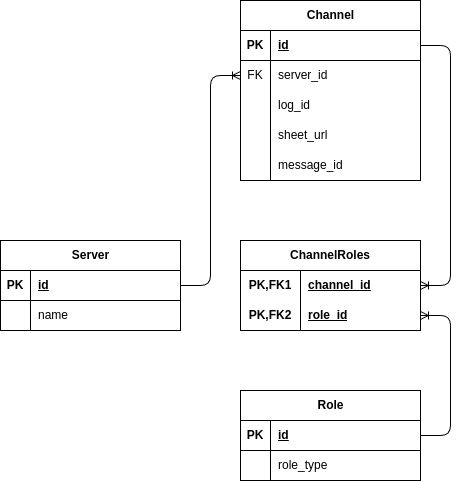

The diagram above was exported from draw.io. Its source (the exported page's mxGraphModel, read from the mxfile embedded in the PNG):
<mxGraphModel dx="533" dy="597" grid="1" gridSize="10" guides="1" tooltips="1" connect="1" arrows="1" fold="1" page="1" pageScale="1" pageWidth="850" pageHeight="1100" math="0" shadow="0">
  <root>
    <mxCell id="0" />
    <mxCell id="1" parent="0" />
    <mxCell id="2" value="Server" style="shape=table;startSize=30;container=1;collapsible=1;childLayout=tableLayout;fixedRows=1;rowLines=0;fontStyle=1;align=center;resizeLast=1;html=1;" parent="1" vertex="1">
      <mxGeometry x="270" y="580" width="180" height="90" as="geometry" />
    </mxCell>
    <mxCell id="3" value="" style="shape=tableRow;horizontal=0;startSize=0;swimlaneHead=0;swimlaneBody=0;fillColor=none;collapsible=0;dropTarget=0;points=[[0,0.5],[1,0.5]];portConstraint=eastwest;top=0;left=0;right=0;bottom=1;" parent="2" vertex="1">
      <mxGeometry y="30" width="180" height="30" as="geometry" />
    </mxCell>
    <mxCell id="4" value="PK" style="shape=partialRectangle;connectable=0;fillColor=none;top=0;left=0;bottom=0;right=0;fontStyle=1;overflow=hidden;whiteSpace=wrap;html=1;" parent="3" vertex="1">
      <mxGeometry width="30" height="30" as="geometry">
        <mxRectangle width="30" height="30" as="alternateBounds" />
      </mxGeometry>
    </mxCell>
    <mxCell id="5" value="id" style="shape=partialRectangle;connectable=0;fillColor=none;top=0;left=0;bottom=0;right=0;align=left;spacingLeft=6;fontStyle=5;overflow=hidden;whiteSpace=wrap;html=1;" parent="3" vertex="1">
      <mxGeometry x="30" width="150" height="30" as="geometry">
        <mxRectangle width="150" height="30" as="alternateBounds" />
      </mxGeometry>
    </mxCell>
    <mxCell id="6" value="" style="shape=tableRow;horizontal=0;startSize=0;swimlaneHead=0;swimlaneBody=0;fillColor=none;collapsible=0;dropTarget=0;points=[[0,0.5],[1,0.5]];portConstraint=eastwest;top=0;left=0;right=0;bottom=0;" parent="2" vertex="1">
      <mxGeometry y="60" width="180" height="30" as="geometry" />
    </mxCell>
    <mxCell id="7" value="" style="shape=partialRectangle;connectable=0;fillColor=none;top=0;left=0;bottom=0;right=0;editable=1;overflow=hidden;whiteSpace=wrap;html=1;" parent="6" vertex="1">
      <mxGeometry width="30" height="30" as="geometry">
        <mxRectangle width="30" height="30" as="alternateBounds" />
      </mxGeometry>
    </mxCell>
    <mxCell id="8" value="name" style="shape=partialRectangle;connectable=0;fillColor=none;top=0;left=0;bottom=0;right=0;align=left;spacingLeft=6;overflow=hidden;whiteSpace=wrap;html=1;" parent="6" vertex="1">
      <mxGeometry x="30" width="150" height="30" as="geometry">
        <mxRectangle width="150" height="30" as="alternateBounds" />
      </mxGeometry>
    </mxCell>
    <mxCell id="104" value="" style="edgeStyle=entityRelationEdgeStyle;fontSize=12;html=1;endArrow=ERoneToMany;exitX=1;exitY=0.5;exitDx=0;exitDy=0;entryX=0;entryY=0.5;entryDx=0;entryDy=0;" parent="1" source="3" target="123" edge="1">
      <mxGeometry width="100" height="100" relative="1" as="geometry">
        <mxPoint x="460" y="450" as="sourcePoint" />
        <mxPoint x="510" y="330" as="targetPoint" />
      </mxGeometry>
    </mxCell>
    <mxCell id="107" value="Channel" style="shape=table;startSize=30;container=1;collapsible=1;childLayout=tableLayout;fixedRows=1;rowLines=0;fontStyle=1;align=center;resizeLast=1;html=1;" parent="1" vertex="1">
      <mxGeometry x="510" y="340" width="180" height="180" as="geometry" />
    </mxCell>
    <mxCell id="108" value="" style="shape=tableRow;horizontal=0;startSize=0;swimlaneHead=0;swimlaneBody=0;fillColor=none;collapsible=0;dropTarget=0;points=[[0,0.5],[1,0.5]];portConstraint=eastwest;top=0;left=0;right=0;bottom=1;" parent="107" vertex="1">
      <mxGeometry y="30" width="180" height="30" as="geometry" />
    </mxCell>
    <mxCell id="109" value="PK" style="shape=partialRectangle;connectable=0;fillColor=none;top=0;left=0;bottom=0;right=0;fontStyle=1;overflow=hidden;whiteSpace=wrap;html=1;" parent="108" vertex="1">
      <mxGeometry width="30" height="30" as="geometry">
        <mxRectangle width="30" height="30" as="alternateBounds" />
      </mxGeometry>
    </mxCell>
    <mxCell id="110" value="id" style="shape=partialRectangle;connectable=0;fillColor=none;top=0;left=0;bottom=0;right=0;align=left;spacingLeft=6;fontStyle=5;overflow=hidden;whiteSpace=wrap;html=1;" parent="108" vertex="1">
      <mxGeometry x="30" width="150" height="30" as="geometry">
        <mxRectangle width="150" height="30" as="alternateBounds" />
      </mxGeometry>
    </mxCell>
    <mxCell id="123" value="" style="shape=tableRow;horizontal=0;startSize=0;swimlaneHead=0;swimlaneBody=0;fillColor=none;collapsible=0;dropTarget=0;points=[[0,0.5],[1,0.5]];portConstraint=eastwest;top=0;left=0;right=0;bottom=0;" parent="107" vertex="1">
      <mxGeometry y="60" width="180" height="30" as="geometry" />
    </mxCell>
    <mxCell id="124" value="FK" style="shape=partialRectangle;connectable=0;fillColor=none;top=0;left=0;bottom=0;right=0;fontStyle=0;overflow=hidden;whiteSpace=wrap;html=1;" parent="123" vertex="1">
      <mxGeometry width="30" height="30" as="geometry">
        <mxRectangle width="30" height="30" as="alternateBounds" />
      </mxGeometry>
    </mxCell>
    <mxCell id="125" value="server_id" style="shape=partialRectangle;connectable=0;fillColor=none;top=0;left=0;bottom=0;right=0;align=left;spacingLeft=6;fontStyle=0;overflow=hidden;whiteSpace=wrap;html=1;" parent="123" vertex="1">
      <mxGeometry x="30" width="150" height="30" as="geometry">
        <mxRectangle width="150" height="30" as="alternateBounds" />
      </mxGeometry>
    </mxCell>
    <mxCell id="111" value="" style="shape=tableRow;horizontal=0;startSize=0;swimlaneHead=0;swimlaneBody=0;fillColor=none;collapsible=0;dropTarget=0;points=[[0,0.5],[1,0.5]];portConstraint=eastwest;top=0;left=0;right=0;bottom=0;" parent="107" vertex="1">
      <mxGeometry y="90" width="180" height="30" as="geometry" />
    </mxCell>
    <mxCell id="112" value="" style="shape=partialRectangle;connectable=0;fillColor=none;top=0;left=0;bottom=0;right=0;editable=1;overflow=hidden;whiteSpace=wrap;html=1;" parent="111" vertex="1">
      <mxGeometry width="30" height="30" as="geometry">
        <mxRectangle width="30" height="30" as="alternateBounds" />
      </mxGeometry>
    </mxCell>
    <mxCell id="113" value="log_id" style="shape=partialRectangle;connectable=0;fillColor=none;top=0;left=0;bottom=0;right=0;align=left;spacingLeft=6;overflow=hidden;whiteSpace=wrap;html=1;" parent="111" vertex="1">
      <mxGeometry x="30" width="150" height="30" as="geometry">
        <mxRectangle width="150" height="30" as="alternateBounds" />
      </mxGeometry>
    </mxCell>
    <mxCell id="129" value="" style="shape=tableRow;horizontal=0;startSize=0;swimlaneHead=0;swimlaneBody=0;fillColor=none;collapsible=0;dropTarget=0;points=[[0,0.5],[1,0.5]];portConstraint=eastwest;top=0;left=0;right=0;bottom=0;" parent="107" vertex="1">
      <mxGeometry y="120" width="180" height="30" as="geometry" />
    </mxCell>
    <mxCell id="130" value="" style="shape=partialRectangle;connectable=0;fillColor=none;top=0;left=0;bottom=0;right=0;editable=1;overflow=hidden;whiteSpace=wrap;html=1;" parent="129" vertex="1">
      <mxGeometry width="30" height="30" as="geometry">
        <mxRectangle width="30" height="30" as="alternateBounds" />
      </mxGeometry>
    </mxCell>
    <mxCell id="131" value="sheet_url" style="shape=partialRectangle;connectable=0;fillColor=none;top=0;left=0;bottom=0;right=0;align=left;spacingLeft=6;overflow=hidden;whiteSpace=wrap;html=1;" parent="129" vertex="1">
      <mxGeometry x="30" width="150" height="30" as="geometry">
        <mxRectangle width="150" height="30" as="alternateBounds" />
      </mxGeometry>
    </mxCell>
    <mxCell id="144" value="" style="shape=tableRow;horizontal=0;startSize=0;swimlaneHead=0;swimlaneBody=0;fillColor=none;collapsible=0;dropTarget=0;points=[[0,0.5],[1,0.5]];portConstraint=eastwest;top=0;left=0;right=0;bottom=0;" parent="107" vertex="1">
      <mxGeometry y="150" width="180" height="30" as="geometry" />
    </mxCell>
    <mxCell id="145" value="" style="shape=partialRectangle;connectable=0;fillColor=none;top=0;left=0;bottom=0;right=0;editable=1;overflow=hidden;whiteSpace=wrap;html=1;" parent="144" vertex="1">
      <mxGeometry width="30" height="30" as="geometry">
        <mxRectangle width="30" height="30" as="alternateBounds" />
      </mxGeometry>
    </mxCell>
    <mxCell id="146" value="message_id" style="shape=partialRectangle;connectable=0;fillColor=none;top=0;left=0;bottom=0;right=0;align=left;spacingLeft=6;overflow=hidden;whiteSpace=wrap;html=1;" parent="144" vertex="1">
      <mxGeometry x="30" width="150" height="30" as="geometry">
        <mxRectangle width="150" height="30" as="alternateBounds" />
      </mxGeometry>
    </mxCell>
    <mxCell id="177" value="ChannelRoles" style="shape=table;startSize=30;container=1;collapsible=1;childLayout=tableLayout;fixedRows=1;rowLines=0;fontStyle=1;align=center;resizeLast=1;html=1;whiteSpace=wrap;" parent="1" vertex="1">
      <mxGeometry x="510" y="580" width="180" height="90" as="geometry" />
    </mxCell>
    <mxCell id="178" value="" style="shape=tableRow;horizontal=0;startSize=0;swimlaneHead=0;swimlaneBody=0;fillColor=none;collapsible=0;dropTarget=0;points=[[0,0.5],[1,0.5]];portConstraint=eastwest;top=0;left=0;right=0;bottom=0;html=1;" parent="177" vertex="1">
      <mxGeometry y="30" width="180" height="30" as="geometry" />
    </mxCell>
    <mxCell id="179" value="PK,FK1" style="shape=partialRectangle;connectable=0;fillColor=none;top=0;left=0;bottom=0;right=0;fontStyle=1;overflow=hidden;html=1;whiteSpace=wrap;" parent="178" vertex="1">
      <mxGeometry width="60" height="30" as="geometry">
        <mxRectangle width="60" height="30" as="alternateBounds" />
      </mxGeometry>
    </mxCell>
    <mxCell id="180" value="channel_id" style="shape=partialRectangle;connectable=0;fillColor=none;top=0;left=0;bottom=0;right=0;align=left;spacingLeft=6;fontStyle=5;overflow=hidden;html=1;whiteSpace=wrap;" parent="178" vertex="1">
      <mxGeometry x="60" width="120" height="30" as="geometry">
        <mxRectangle width="120" height="30" as="alternateBounds" />
      </mxGeometry>
    </mxCell>
    <mxCell id="181" value="" style="shape=tableRow;horizontal=0;startSize=0;swimlaneHead=0;swimlaneBody=0;fillColor=none;collapsible=0;dropTarget=0;points=[[0,0.5],[1,0.5]];portConstraint=eastwest;top=0;left=0;right=0;bottom=1;html=1;" parent="177" vertex="1">
      <mxGeometry y="60" width="180" height="30" as="geometry" />
    </mxCell>
    <mxCell id="182" value="PK,FK2" style="shape=partialRectangle;connectable=0;fillColor=none;top=0;left=0;bottom=0;right=0;fontStyle=1;overflow=hidden;html=1;whiteSpace=wrap;" parent="181" vertex="1">
      <mxGeometry width="60" height="30" as="geometry">
        <mxRectangle width="60" height="30" as="alternateBounds" />
      </mxGeometry>
    </mxCell>
    <mxCell id="183" value="role_id" style="shape=partialRectangle;connectable=0;fillColor=none;top=0;left=0;bottom=0;right=0;align=left;spacingLeft=6;fontStyle=5;overflow=hidden;html=1;whiteSpace=wrap;" parent="181" vertex="1">
      <mxGeometry x="60" width="120" height="30" as="geometry">
        <mxRectangle width="120" height="30" as="alternateBounds" />
      </mxGeometry>
    </mxCell>
    <mxCell id="190" value="" style="edgeStyle=entityRelationEdgeStyle;fontSize=12;html=1;endArrow=ERoneToMany;exitX=1;exitY=0.5;exitDx=0;exitDy=0;entryX=1;entryY=0.5;entryDx=0;entryDy=0;" parent="1" source="108" target="178" edge="1">
      <mxGeometry width="100" height="100" relative="1" as="geometry">
        <mxPoint x="700" y="590" as="sourcePoint" />
        <mxPoint x="800" y="490" as="targetPoint" />
      </mxGeometry>
    </mxCell>
    <mxCell id="191" value="Role" style="shape=table;startSize=30;container=1;collapsible=1;childLayout=tableLayout;fixedRows=1;rowLines=0;fontStyle=1;align=center;resizeLast=1;html=1;" parent="1" vertex="1">
      <mxGeometry x="510" y="730" width="180" height="90" as="geometry" />
    </mxCell>
    <mxCell id="192" value="" style="shape=tableRow;horizontal=0;startSize=0;swimlaneHead=0;swimlaneBody=0;fillColor=none;collapsible=0;dropTarget=0;points=[[0,0.5],[1,0.5]];portConstraint=eastwest;top=0;left=0;right=0;bottom=1;" parent="191" vertex="1">
      <mxGeometry y="30" width="180" height="30" as="geometry" />
    </mxCell>
    <mxCell id="193" value="PK" style="shape=partialRectangle;connectable=0;fillColor=none;top=0;left=0;bottom=0;right=0;fontStyle=1;overflow=hidden;whiteSpace=wrap;html=1;" parent="192" vertex="1">
      <mxGeometry width="30" height="30" as="geometry">
        <mxRectangle width="30" height="30" as="alternateBounds" />
      </mxGeometry>
    </mxCell>
    <mxCell id="194" value="id" style="shape=partialRectangle;connectable=0;fillColor=none;top=0;left=0;bottom=0;right=0;align=left;spacingLeft=6;fontStyle=5;overflow=hidden;whiteSpace=wrap;html=1;" parent="192" vertex="1">
      <mxGeometry x="30" width="150" height="30" as="geometry">
        <mxRectangle width="150" height="30" as="alternateBounds" />
      </mxGeometry>
    </mxCell>
    <mxCell id="195" value="" style="shape=tableRow;horizontal=0;startSize=0;swimlaneHead=0;swimlaneBody=0;fillColor=none;collapsible=0;dropTarget=0;points=[[0,0.5],[1,0.5]];portConstraint=eastwest;top=0;left=0;right=0;bottom=0;" parent="191" vertex="1">
      <mxGeometry y="60" width="180" height="30" as="geometry" />
    </mxCell>
    <mxCell id="196" value="" style="shape=partialRectangle;connectable=0;fillColor=none;top=0;left=0;bottom=0;right=0;editable=1;overflow=hidden;whiteSpace=wrap;html=1;" parent="195" vertex="1">
      <mxGeometry width="30" height="30" as="geometry">
        <mxRectangle width="30" height="30" as="alternateBounds" />
      </mxGeometry>
    </mxCell>
    <mxCell id="197" value="role_type" style="shape=partialRectangle;connectable=0;fillColor=none;top=0;left=0;bottom=0;right=0;align=left;spacingLeft=6;overflow=hidden;whiteSpace=wrap;html=1;" parent="195" vertex="1">
      <mxGeometry x="30" width="150" height="30" as="geometry">
        <mxRectangle width="150" height="30" as="alternateBounds" />
      </mxGeometry>
    </mxCell>
    <mxCell id="204" value="" style="edgeStyle=entityRelationEdgeStyle;fontSize=12;html=1;endArrow=ERoneToMany;exitX=1;exitY=0.5;exitDx=0;exitDy=0;entryX=1;entryY=0.5;entryDx=0;entryDy=0;" parent="1" source="192" target="181" edge="1">
      <mxGeometry width="100" height="100" relative="1" as="geometry">
        <mxPoint x="740" y="860" as="sourcePoint" />
        <mxPoint x="840" y="760" as="targetPoint" />
      </mxGeometry>
    </mxCell>
  </root>
</mxGraphModel>